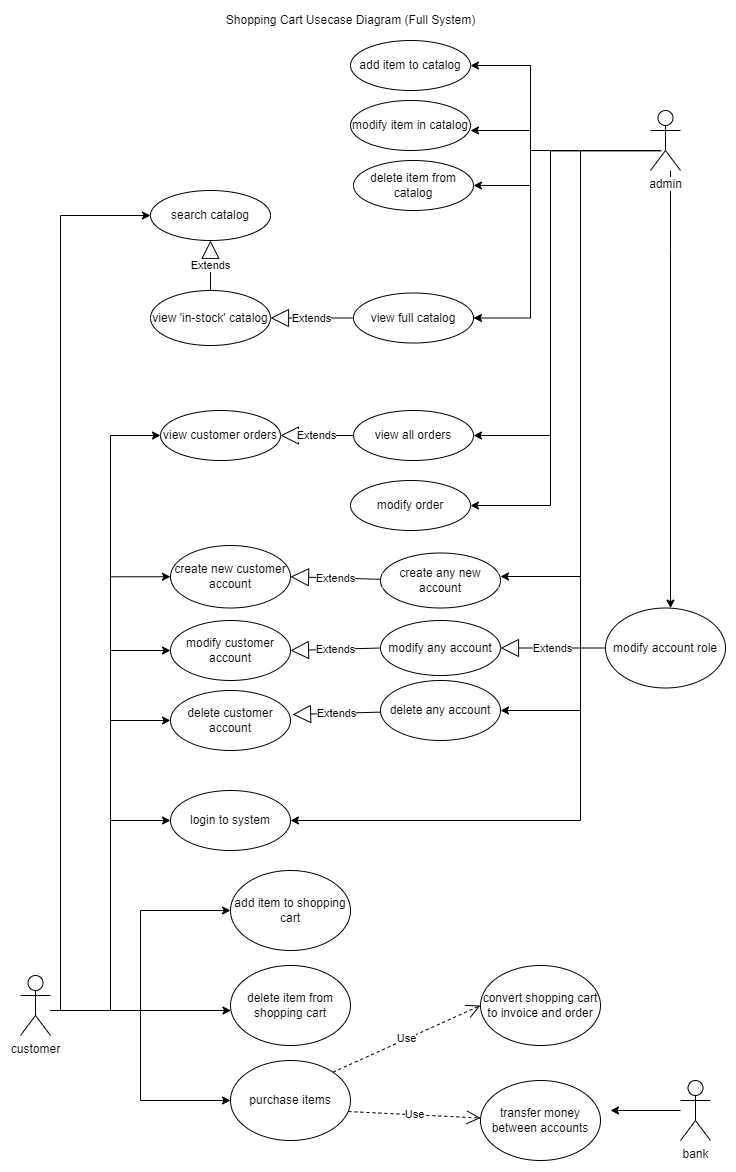

The diagram above was exported from draw.io. Its source (the exported page's mxGraphModel, read from the mxfile embedded in the PNG):
<mxGraphModel dx="1635" dy="866" grid="1" gridSize="10" guides="1" tooltips="1" connect="1" arrows="1" fold="1" page="1" pageScale="1" pageWidth="827" pageHeight="1169" background="#ffffff" math="0" shadow="0">
  <root>
    <mxCell id="0" />
    <mxCell id="1" parent="0" />
    <mxCell id="_GM5Q0UzTAXVOW5z9wiI-34" style="edgeStyle=orthogonalEdgeStyle;rounded=0;orthogonalLoop=1;jettySize=auto;html=1;entryX=0;entryY=0.5;entryDx=0;entryDy=0;" parent="1" source="2" target="_GM5Q0UzTAXVOW5z9wiI-21" edge="1">
      <mxGeometry relative="1" as="geometry">
        <Array as="points">
          <mxPoint x="170" y="1010" />
          <mxPoint x="170" y="910" />
        </Array>
      </mxGeometry>
    </mxCell>
    <mxCell id="_GM5Q0UzTAXVOW5z9wiI-36" style="edgeStyle=orthogonalEdgeStyle;rounded=0;orthogonalLoop=1;jettySize=auto;html=1;" parent="1" source="2" target="_GM5Q0UzTAXVOW5z9wiI-25" edge="1">
      <mxGeometry relative="1" as="geometry">
        <Array as="points">
          <mxPoint x="110" y="1010" />
          <mxPoint x="110" y="1010" />
        </Array>
      </mxGeometry>
    </mxCell>
    <mxCell id="_GM5Q0UzTAXVOW5z9wiI-37" style="edgeStyle=orthogonalEdgeStyle;rounded=0;orthogonalLoop=1;jettySize=auto;html=1;entryX=0;entryY=0.5;entryDx=0;entryDy=0;" parent="1" source="2" target="_GM5Q0UzTAXVOW5z9wiI-26" edge="1">
      <mxGeometry relative="1" as="geometry">
        <Array as="points">
          <mxPoint x="170" y="1010" />
          <mxPoint x="170" y="1100" />
        </Array>
      </mxGeometry>
    </mxCell>
    <mxCell id="_GM5Q0UzTAXVOW5z9wiI-55" style="edgeStyle=orthogonalEdgeStyle;rounded=0;orthogonalLoop=1;jettySize=auto;html=1;entryX=0;entryY=0.5;entryDx=0;entryDy=0;" parent="1" source="2" target="_GM5Q0UzTAXVOW5z9wiI-62" edge="1">
      <mxGeometry relative="1" as="geometry">
        <Array as="points">
          <mxPoint x="140" y="1010" />
          <mxPoint x="140" y="820" />
        </Array>
      </mxGeometry>
    </mxCell>
    <mxCell id="_GM5Q0UzTAXVOW5z9wiI-56" style="edgeStyle=orthogonalEdgeStyle;rounded=0;orthogonalLoop=1;jettySize=auto;html=1;entryX=0;entryY=0.5;entryDx=0;entryDy=0;" parent="1" source="2" target="_GM5Q0UzTAXVOW5z9wiI-61" edge="1">
      <mxGeometry relative="1" as="geometry">
        <Array as="points">
          <mxPoint x="140" y="1010" />
          <mxPoint x="140" y="720" />
        </Array>
      </mxGeometry>
    </mxCell>
    <mxCell id="_GM5Q0UzTAXVOW5z9wiI-57" style="edgeStyle=orthogonalEdgeStyle;rounded=0;orthogonalLoop=1;jettySize=auto;html=1;entryX=0;entryY=0.5;entryDx=0;entryDy=0;" parent="1" source="2" target="_GM5Q0UzTAXVOW5z9wiI-60" edge="1">
      <mxGeometry relative="1" as="geometry">
        <Array as="points">
          <mxPoint x="140" y="1010" />
          <mxPoint x="140" y="650" />
        </Array>
      </mxGeometry>
    </mxCell>
    <mxCell id="_GM5Q0UzTAXVOW5z9wiI-58" style="edgeStyle=orthogonalEdgeStyle;rounded=0;orthogonalLoop=1;jettySize=auto;html=1;entryX=0;entryY=0.5;entryDx=0;entryDy=0;" parent="1" source="2" target="_GM5Q0UzTAXVOW5z9wiI-59" edge="1">
      <mxGeometry relative="1" as="geometry">
        <Array as="points">
          <mxPoint x="140" y="1010" />
          <mxPoint x="140" y="576" />
        </Array>
      </mxGeometry>
    </mxCell>
    <mxCell id="tGZWeqJJNsY64K9NpA7f-28" style="edgeStyle=orthogonalEdgeStyle;rounded=0;orthogonalLoop=1;jettySize=auto;html=1;exitX=1;exitY=0.3333333333333333;exitDx=0;exitDy=0;exitPerimeter=0;" parent="1" source="2" edge="1">
      <mxGeometry relative="1" as="geometry">
        <mxPoint x="79.88888888888891" y="995.1111111111111" as="targetPoint" />
      </mxGeometry>
    </mxCell>
    <mxCell id="2" value="customer" style="shape=umlActor;verticalLabelPosition=bottom;labelBackgroundColor=#ffffff;verticalAlign=top;html=1;" parent="1" vertex="1">
      <mxGeometry x="50" y="975" width="30" height="60" as="geometry" />
    </mxCell>
    <mxCell id="17" style="edgeStyle=orthogonalEdgeStyle;rounded=0;html=1;exitX=0.5;exitY=1;entryX=0.5;entryY=0;jettySize=auto;orthogonalLoop=1;" parent="1" edge="1">
      <mxGeometry relative="1" as="geometry">
        <mxPoint x="450" y="170" as="sourcePoint" />
      </mxGeometry>
    </mxCell>
    <mxCell id="16" style="edgeStyle=orthogonalEdgeStyle;rounded=0;html=1;exitX=0.5;exitY=1;entryX=0.5;entryY=0;jettySize=auto;orthogonalLoop=1;" parent="1" edge="1">
      <mxGeometry relative="1" as="geometry">
        <mxPoint x="450" y="80" as="sourcePoint" />
      </mxGeometry>
    </mxCell>
    <mxCell id="18" style="edgeStyle=orthogonalEdgeStyle;rounded=0;html=1;exitX=1;exitY=0;entryX=0;entryY=0.5;jettySize=auto;orthogonalLoop=1;" parent="1" edge="1">
      <mxGeometry relative="1" as="geometry">
        <mxPoint x="499" y="200" as="sourcePoint" />
      </mxGeometry>
    </mxCell>
    <mxCell id="20" style="edgeStyle=orthogonalEdgeStyle;rounded=0;html=1;exitX=0.5;exitY=1;entryX=0.5;entryY=0;jettySize=auto;orthogonalLoop=1;" parent="1" edge="1">
      <mxGeometry relative="1" as="geometry">
        <mxPoint x="450" y="370" as="sourcePoint" />
      </mxGeometry>
    </mxCell>
    <mxCell id="21" style="edgeStyle=orthogonalEdgeStyle;rounded=0;html=1;exitX=1;exitY=0.5;entryX=0;entryY=0.5;jettySize=auto;orthogonalLoop=1;" parent="1" edge="1">
      <mxGeometry relative="1" as="geometry">
        <mxPoint x="530" y="450" as="sourcePoint" />
      </mxGeometry>
    </mxCell>
    <mxCell id="D3wiVnBU3d6sQpcNOPKU-36" style="edgeStyle=orthogonalEdgeStyle;rounded=0;orthogonalLoop=1;jettySize=auto;html=1;" parent="1" source="D3wiVnBU3d6sQpcNOPKU-34" edge="1">
      <mxGeometry relative="1" as="geometry">
        <mxPoint x="500" y="65" as="targetPoint" />
        <Array as="points">
          <mxPoint x="560" y="150" />
          <mxPoint x="560" y="65" />
        </Array>
      </mxGeometry>
    </mxCell>
    <mxCell id="_GM5Q0UzTAXVOW5z9wiI-38" style="edgeStyle=orthogonalEdgeStyle;rounded=0;orthogonalLoop=1;jettySize=auto;html=1;" parent="1" source="D3wiVnBU3d6sQpcNOPKU-34" edge="1">
      <mxGeometry relative="1" as="geometry">
        <mxPoint x="500" y="130" as="targetPoint" />
        <Array as="points">
          <mxPoint x="560" y="150" />
          <mxPoint x="560" y="130" />
          <mxPoint x="500" y="130" />
        </Array>
      </mxGeometry>
    </mxCell>
    <mxCell id="_GM5Q0UzTAXVOW5z9wiI-39" style="edgeStyle=orthogonalEdgeStyle;rounded=0;orthogonalLoop=1;jettySize=auto;html=1;entryX=1;entryY=0.5;entryDx=0;entryDy=0;" parent="1" source="D3wiVnBU3d6sQpcNOPKU-34" target="_GM5Q0UzTAXVOW5z9wiI-33" edge="1">
      <mxGeometry relative="1" as="geometry">
        <Array as="points">
          <mxPoint x="560" y="150" />
          <mxPoint x="560" y="185" />
        </Array>
      </mxGeometry>
    </mxCell>
    <mxCell id="_GM5Q0UzTAXVOW5z9wiI-49" style="edgeStyle=orthogonalEdgeStyle;rounded=0;orthogonalLoop=1;jettySize=auto;html=1;" parent="1" source="D3wiVnBU3d6sQpcNOPKU-34" target="_GM5Q0UzTAXVOW5z9wiI-47" edge="1">
      <mxGeometry relative="1" as="geometry">
        <Array as="points">
          <mxPoint x="700" y="250" />
          <mxPoint x="700" y="250" />
        </Array>
      </mxGeometry>
    </mxCell>
    <mxCell id="_GM5Q0UzTAXVOW5z9wiI-50" style="edgeStyle=orthogonalEdgeStyle;rounded=0;orthogonalLoop=1;jettySize=auto;html=1;" parent="1" source="D3wiVnBU3d6sQpcNOPKU-34" edge="1">
      <mxGeometry relative="1" as="geometry">
        <Array as="points">
          <mxPoint x="610" y="150" />
          <mxPoint x="610" y="576" />
        </Array>
        <mxPoint x="530" y="576" as="targetPoint" />
      </mxGeometry>
    </mxCell>
    <mxCell id="_GM5Q0UzTAXVOW5z9wiI-51" style="edgeStyle=orthogonalEdgeStyle;rounded=0;orthogonalLoop=1;jettySize=auto;html=1;entryX=1;entryY=0.5;entryDx=0;entryDy=0;" parent="1" source="D3wiVnBU3d6sQpcNOPKU-34" target="_GM5Q0UzTAXVOW5z9wiI-45" edge="1">
      <mxGeometry relative="1" as="geometry">
        <Array as="points">
          <mxPoint x="610" y="150" />
          <mxPoint x="610" y="710" />
        </Array>
      </mxGeometry>
    </mxCell>
    <mxCell id="_GM5Q0UzTAXVOW5z9wiI-54" style="edgeStyle=orthogonalEdgeStyle;rounded=0;orthogonalLoop=1;jettySize=auto;html=1;entryX=1;entryY=0.5;entryDx=0;entryDy=0;" parent="1" source="D3wiVnBU3d6sQpcNOPKU-34" target="_GM5Q0UzTAXVOW5z9wiI-62" edge="1">
      <mxGeometry relative="1" as="geometry">
        <mxPoint x="360" y="830" as="targetPoint" />
        <Array as="points">
          <mxPoint x="610" y="150" />
          <mxPoint x="610" y="820" />
        </Array>
      </mxGeometry>
    </mxCell>
    <mxCell id="D3wiVnBU3d6sQpcNOPKU-34" value="admin" style="shape=umlActor;verticalLabelPosition=bottom;labelBackgroundColor=#ffffff;verticalAlign=top;html=1;" parent="1" vertex="1">
      <mxGeometry x="680" y="110" width="30" height="60" as="geometry" />
    </mxCell>
    <mxCell id="_GM5Q0UzTAXVOW5z9wiI-21" value="add item to shopping cart" style="ellipse;whiteSpace=wrap;html=1;" parent="1" vertex="1">
      <mxGeometry x="260" y="870" width="120" height="80" as="geometry" />
    </mxCell>
    <mxCell id="_GM5Q0UzTAXVOW5z9wiI-25" value="delete item from shopping cart" style="ellipse;whiteSpace=wrap;html=1;" parent="1" vertex="1">
      <mxGeometry x="260" y="965" width="120" height="80" as="geometry" />
    </mxCell>
    <mxCell id="_GM5Q0UzTAXVOW5z9wiI-26" value="purchase items" style="ellipse;whiteSpace=wrap;html=1;" parent="1" vertex="1">
      <mxGeometry x="260" y="1060" width="120" height="80" as="geometry" />
    </mxCell>
    <mxCell id="_GM5Q0UzTAXVOW5z9wiI-31" value="add item to catalog" style="ellipse;whiteSpace=wrap;html=1;" parent="1" vertex="1">
      <mxGeometry x="380" y="40" width="120" height="50" as="geometry" />
    </mxCell>
    <mxCell id="_GM5Q0UzTAXVOW5z9wiI-32" value="modify item in catalog" style="ellipse;whiteSpace=wrap;html=1;" parent="1" vertex="1">
      <mxGeometry x="380" y="100" width="120" height="50" as="geometry" />
    </mxCell>
    <mxCell id="_GM5Q0UzTAXVOW5z9wiI-33" value="delete item from catalog" style="ellipse;whiteSpace=wrap;html=1;" parent="1" vertex="1">
      <mxGeometry x="383" y="160" width="120" height="50" as="geometry" />
    </mxCell>
    <mxCell id="_GM5Q0UzTAXVOW5z9wiI-43" value="create any new account" style="ellipse;whiteSpace=wrap;html=1;" parent="1" vertex="1">
      <mxGeometry x="410" y="552.5" width="120" height="55" as="geometry" />
    </mxCell>
    <mxCell id="_GM5Q0UzTAXVOW5z9wiI-44" value="modify any account" style="ellipse;whiteSpace=wrap;html=1;" parent="1" vertex="1">
      <mxGeometry x="410" y="620" width="120" height="55" as="geometry" />
    </mxCell>
    <mxCell id="_GM5Q0UzTAXVOW5z9wiI-45" value="delete any account" style="ellipse;whiteSpace=wrap;html=1;" parent="1" vertex="1">
      <mxGeometry x="410" y="680" width="120" height="60" as="geometry" />
    </mxCell>
    <mxCell id="_GM5Q0UzTAXVOW5z9wiI-47" value="modify account role" style="ellipse;whiteSpace=wrap;html=1;" parent="1" vertex="1">
      <mxGeometry x="635" y="607.5" width="120" height="80" as="geometry" />
    </mxCell>
    <mxCell id="_GM5Q0UzTAXVOW5z9wiI-48" value="Extends" style="endArrow=block;endSize=16;endFill=0;html=1;entryX=1;entryY=0.5;entryDx=0;entryDy=0;exitX=0;exitY=0.5;exitDx=0;exitDy=0;" parent="1" source="_GM5Q0UzTAXVOW5z9wiI-47" target="_GM5Q0UzTAXVOW5z9wiI-44" edge="1">
      <mxGeometry width="160" relative="1" as="geometry">
        <mxPoint x="630" y="600" as="sourcePoint" />
        <mxPoint x="480" y="730" as="targetPoint" />
      </mxGeometry>
    </mxCell>
    <mxCell id="_GM5Q0UzTAXVOW5z9wiI-59" value="create new customer account" style="ellipse;whiteSpace=wrap;html=1;" parent="1" vertex="1">
      <mxGeometry x="200" y="545" width="120" height="62.5" as="geometry" />
    </mxCell>
    <mxCell id="_GM5Q0UzTAXVOW5z9wiI-60" value="modify customer account" style="ellipse;whiteSpace=wrap;html=1;" parent="1" vertex="1">
      <mxGeometry x="200" y="620" width="120" height="60" as="geometry" />
    </mxCell>
    <mxCell id="_GM5Q0UzTAXVOW5z9wiI-61" value="delete customer account" style="ellipse;whiteSpace=wrap;html=1;" parent="1" vertex="1">
      <mxGeometry x="200" y="690" width="120" height="60" as="geometry" />
    </mxCell>
    <mxCell id="_GM5Q0UzTAXVOW5z9wiI-62" value="login to system" style="ellipse;whiteSpace=wrap;html=1;" parent="1" vertex="1">
      <mxGeometry x="200" y="790" width="120" height="60" as="geometry" />
    </mxCell>
    <mxCell id="_GM5Q0UzTAXVOW5z9wiI-64" value="Extends" style="endArrow=block;endSize=16;endFill=0;html=1;entryX=1;entryY=0.5;entryDx=0;entryDy=0;" parent="1" source="_GM5Q0UzTAXVOW5z9wiI-43" target="_GM5Q0UzTAXVOW5z9wiI-59" edge="1">
      <mxGeometry width="160" relative="1" as="geometry">
        <mxPoint x="640" y="677.5" as="sourcePoint" />
        <mxPoint x="540" y="677.5" as="targetPoint" />
      </mxGeometry>
    </mxCell>
    <mxCell id="_GM5Q0UzTAXVOW5z9wiI-65" value="Extends" style="endArrow=block;endSize=16;endFill=0;html=1;entryX=1;entryY=0.5;entryDx=0;entryDy=0;exitX=0;exitY=0.5;exitDx=0;exitDy=0;" parent="1" source="_GM5Q0UzTAXVOW5z9wiI-44" target="_GM5Q0UzTAXVOW5z9wiI-60" edge="1">
      <mxGeometry width="160" relative="1" as="geometry">
        <mxPoint x="410" y="600" as="sourcePoint" />
        <mxPoint x="550" y="620" as="targetPoint" />
      </mxGeometry>
    </mxCell>
    <mxCell id="_GM5Q0UzTAXVOW5z9wiI-66" value="Extends" style="endArrow=block;endSize=16;endFill=0;html=1;entryX=1.017;entryY=0.4;entryDx=0;entryDy=0;entryPerimeter=0;" parent="1" source="_GM5Q0UzTAXVOW5z9wiI-45" target="_GM5Q0UzTAXVOW5z9wiI-61" edge="1">
      <mxGeometry width="160" relative="1" as="geometry">
        <mxPoint x="660" y="630" as="sourcePoint" />
        <mxPoint x="560" y="630" as="targetPoint" />
      </mxGeometry>
    </mxCell>
    <mxCell id="_GM5Q0UzTAXVOW5z9wiI-67" value="Shopping Cart Usecase Diagram (Full System)" style="text;html=1;align=center;verticalAlign=middle;resizable=0;points=[];autosize=1;" parent="1" vertex="1">
      <mxGeometry x="250" y="10" width="260" height="20" as="geometry" />
    </mxCell>
    <mxCell id="_GM5Q0UzTAXVOW5z9wiI-68" value="convert shopping cart to invoice and order" style="ellipse;whiteSpace=wrap;html=1;" parent="1" vertex="1">
      <mxGeometry x="510" y="965" width="120" height="80" as="geometry" />
    </mxCell>
    <mxCell id="_GM5Q0UzTAXVOW5z9wiI-70" value="transfer money between accounts" style="ellipse;whiteSpace=wrap;html=1;" parent="1" vertex="1">
      <mxGeometry x="510" y="1080" width="120" height="80" as="geometry" />
    </mxCell>
    <mxCell id="_GM5Q0UzTAXVOW5z9wiI-71" value="Use" style="endArrow=open;endSize=12;dashed=1;html=1;exitX=1;exitY=0;exitDx=0;exitDy=0;entryX=0;entryY=0.5;entryDx=0;entryDy=0;" parent="1" source="_GM5Q0UzTAXVOW5z9wiI-26" target="_GM5Q0UzTAXVOW5z9wiI-68" edge="1">
      <mxGeometry width="160" relative="1" as="geometry">
        <mxPoint x="320" y="950" as="sourcePoint" />
        <mxPoint x="480" y="950" as="targetPoint" />
      </mxGeometry>
    </mxCell>
    <mxCell id="_GM5Q0UzTAXVOW5z9wiI-72" value="Use" style="endArrow=open;endSize=12;dashed=1;html=1;exitX=0.983;exitY=0.638;exitDx=0;exitDy=0;exitPerimeter=0;" parent="1" source="_GM5Q0UzTAXVOW5z9wiI-26" target="_GM5Q0UzTAXVOW5z9wiI-70" edge="1">
      <mxGeometry width="160" relative="1" as="geometry">
        <mxPoint x="372.42640687119297" y="1081.7157287525379" as="sourcePoint" />
        <mxPoint x="520" y="1015" as="targetPoint" />
      </mxGeometry>
    </mxCell>
    <mxCell id="_GM5Q0UzTAXVOW5z9wiI-77" style="edgeStyle=orthogonalEdgeStyle;rounded=0;orthogonalLoop=1;jettySize=auto;html=1;" parent="1" source="_GM5Q0UzTAXVOW5z9wiI-73" edge="1">
      <mxGeometry relative="1" as="geometry">
        <mxPoint x="640" y="1110" as="targetPoint" />
      </mxGeometry>
    </mxCell>
    <mxCell id="_GM5Q0UzTAXVOW5z9wiI-73" value="bank" style="shape=umlActor;verticalLabelPosition=bottom;labelBackgroundColor=#ffffff;verticalAlign=top;html=1;" parent="1" vertex="1">
      <mxGeometry x="710" y="1080" width="30" height="60" as="geometry" />
    </mxCell>
    <mxCell id="tGZWeqJJNsY64K9NpA7f-21" value="view full catalog" style="ellipse;whiteSpace=wrap;html=1;" parent="1" vertex="1">
      <mxGeometry x="383" y="292.5" width="120" height="50" as="geometry" />
    </mxCell>
    <mxCell id="tGZWeqJJNsY64K9NpA7f-22" style="edgeStyle=orthogonalEdgeStyle;rounded=0;orthogonalLoop=1;jettySize=auto;html=1;entryX=1;entryY=0.5;entryDx=0;entryDy=0;" parent="1" target="tGZWeqJJNsY64K9NpA7f-21" edge="1">
      <mxGeometry relative="1" as="geometry">
        <Array as="points">
          <mxPoint x="560" y="150" />
          <mxPoint x="560" y="318" />
        </Array>
        <mxPoint x="690" y="150" as="sourcePoint" />
        <mxPoint x="450" y="280" as="targetPoint" />
      </mxGeometry>
    </mxCell>
    <mxCell id="tGZWeqJJNsY64K9NpA7f-23" value="view 'in-stock' catalog" style="ellipse;whiteSpace=wrap;html=1;" parent="1" vertex="1">
      <mxGeometry x="180" y="290" width="120" height="55" as="geometry" />
    </mxCell>
    <mxCell id="tGZWeqJJNsY64K9NpA7f-25" style="edgeStyle=orthogonalEdgeStyle;rounded=0;orthogonalLoop=1;jettySize=auto;html=1;entryX=0;entryY=0.5;entryDx=0;entryDy=0;" parent="1" target="cs15hhm31u_ojtA_aMqz-21" edge="1">
      <mxGeometry relative="1" as="geometry">
        <mxPoint x="80" y="1010" as="sourcePoint" />
        <mxPoint x="200" y="400" as="targetPoint" />
        <Array as="points">
          <mxPoint x="90" y="1010" />
          <mxPoint x="90" y="215" />
        </Array>
      </mxGeometry>
    </mxCell>
    <mxCell id="tGZWeqJJNsY64K9NpA7f-26" value="Extends" style="endArrow=block;endSize=16;endFill=0;html=1;exitX=0;exitY=0.5;exitDx=0;exitDy=0;entryX=1;entryY=0.5;entryDx=0;entryDy=0;" parent="1" source="tGZWeqJJNsY64K9NpA7f-21" target="tGZWeqJJNsY64K9NpA7f-23" edge="1">
      <mxGeometry width="160" relative="1" as="geometry">
        <mxPoint x="310" y="359.5" as="sourcePoint" />
        <mxPoint x="320" y="180" as="targetPoint" />
      </mxGeometry>
    </mxCell>
    <mxCell id="tGZWeqJJNsY64K9NpA7f-29" value="view customer orders" style="ellipse;whiteSpace=wrap;html=1;" parent="1" vertex="1">
      <mxGeometry x="190" y="410" width="120" height="50" as="geometry" />
    </mxCell>
    <mxCell id="tGZWeqJJNsY64K9NpA7f-30" value="view all orders" style="ellipse;whiteSpace=wrap;html=1;" parent="1" vertex="1">
      <mxGeometry x="383" y="410" width="120" height="50" as="geometry" />
    </mxCell>
    <mxCell id="tGZWeqJJNsY64K9NpA7f-31" value="modify order" style="ellipse;whiteSpace=wrap;html=1;" parent="1" vertex="1">
      <mxGeometry x="380" y="480" width="120" height="50" as="geometry" />
    </mxCell>
    <mxCell id="tGZWeqJJNsY64K9NpA7f-33" style="edgeStyle=orthogonalEdgeStyle;rounded=0;orthogonalLoop=1;jettySize=auto;html=1;entryX=1;entryY=0.5;entryDx=0;entryDy=0;" parent="1" target="tGZWeqJJNsY64K9NpA7f-31" edge="1">
      <mxGeometry relative="1" as="geometry">
        <Array as="points">
          <mxPoint x="580" y="150" />
          <mxPoint x="580" y="505" />
        </Array>
        <mxPoint x="680" y="150" as="sourcePoint" />
        <mxPoint x="509.99999999999955" y="259.9999999999998" as="targetPoint" />
      </mxGeometry>
    </mxCell>
    <mxCell id="tGZWeqJJNsY64K9NpA7f-34" style="edgeStyle=orthogonalEdgeStyle;rounded=0;orthogonalLoop=1;jettySize=auto;html=1;entryX=1;entryY=0.5;entryDx=0;entryDy=0;exitX=0.357;exitY=0.673;exitDx=0;exitDy=0;exitPerimeter=0;" parent="1" source="D3wiVnBU3d6sQpcNOPKU-34" target="tGZWeqJJNsY64K9NpA7f-30" edge="1">
      <mxGeometry relative="1" as="geometry">
        <Array as="points">
          <mxPoint x="580" y="150" />
          <mxPoint x="580" y="435" />
        </Array>
        <mxPoint x="780" y="170" as="sourcePoint" />
        <mxPoint x="513" y="424.9999999999999" as="targetPoint" />
      </mxGeometry>
    </mxCell>
    <mxCell id="tGZWeqJJNsY64K9NpA7f-35" value="Extends" style="endArrow=block;endSize=16;endFill=0;html=1;exitX=0;exitY=0.5;exitDx=0;exitDy=0;entryX=1;entryY=0.5;entryDx=0;entryDy=0;" parent="1" source="tGZWeqJJNsY64K9NpA7f-30" target="tGZWeqJJNsY64K9NpA7f-29" edge="1">
      <mxGeometry width="160" relative="1" as="geometry">
        <mxPoint x="380.0000000000043" y="339.65999999999985" as="sourcePoint" />
        <mxPoint x="309.9999999999977" y="339.65999999999985" as="targetPoint" />
      </mxGeometry>
    </mxCell>
    <mxCell id="tGZWeqJJNsY64K9NpA7f-36" style="edgeStyle=orthogonalEdgeStyle;rounded=0;orthogonalLoop=1;jettySize=auto;html=1;entryX=0;entryY=0.5;entryDx=0;entryDy=0;" parent="1" target="tGZWeqJJNsY64K9NpA7f-29" edge="1">
      <mxGeometry relative="1" as="geometry">
        <mxPoint x="80" y="1010" as="sourcePoint" />
        <mxPoint x="200.00000000000227" y="259.9999999999999" as="targetPoint" />
        <Array as="points">
          <mxPoint x="140" y="1010" />
          <mxPoint x="140" y="435" />
        </Array>
      </mxGeometry>
    </mxCell>
    <mxCell id="cs15hhm31u_ojtA_aMqz-21" value="search catalog" style="ellipse;whiteSpace=wrap;html=1;" vertex="1" parent="1">
      <mxGeometry x="180" y="190" width="120" height="50" as="geometry" />
    </mxCell>
    <mxCell id="cs15hhm31u_ojtA_aMqz-22" value="Extends" style="endArrow=block;endSize=16;endFill=0;html=1;exitX=0.5;exitY=0;exitDx=0;exitDy=0;entryX=0.5;entryY=1;entryDx=0;entryDy=0;" edge="1" parent="1" source="tGZWeqJJNsY64K9NpA7f-23" target="cs15hhm31u_ojtA_aMqz-21">
      <mxGeometry width="160" relative="1" as="geometry">
        <mxPoint x="393" y="405" as="sourcePoint" />
        <mxPoint x="320" y="405" as="targetPoint" />
      </mxGeometry>
    </mxCell>
  </root>
</mxGraphModel>